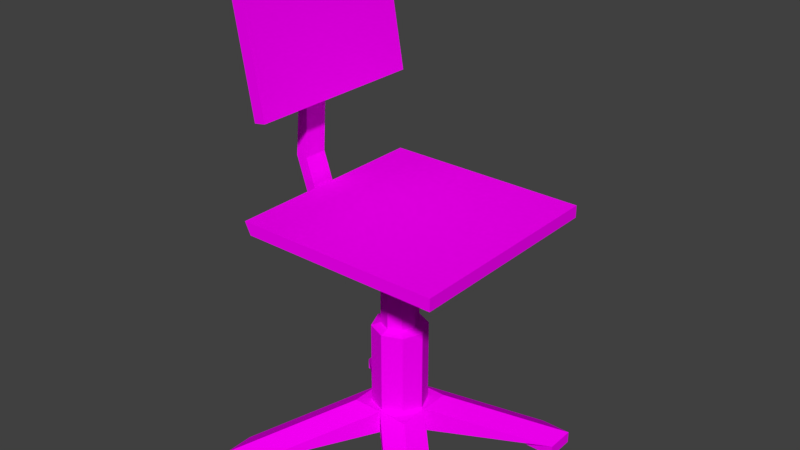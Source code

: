 # Source: Chair.blend  (saved by Blender 2.79.0; exported with 4.5.12 LTS)
import bpy
from mathutils import Matrix  # noqa: F401  (used for matrix-valued properties, if any)

bpy.ops.wm.read_factory_settings(use_empty=True)
scene = bpy.context.scene
scene.name = 'Scene'

# ---- collections
col_collection_1 = bpy.data.collections.new('Collection 1'); scene.collection.children.link(col_collection_1)

# ---- images (referenced by path relative to the original .blend; pixels are not part of the script)
import os
ASSET_DIR = os.environ.get("B2B_ASSET_DIR", "")  # directory of the original .blend (textures are referenced by path, not embedded)
HERE = os.path.dirname(os.path.abspath(__file__))  # packed textures are extracted next to this script under _unpacked/

def load_image(name, relpath, width, height, colorspace="sRGB"):
    """Load a texture the original file referenced (path relative to the .blend, or extracted next to this script)."""
    p = next((c for c in (os.path.join(HERE, relpath), os.path.join(ASSET_DIR, relpath)) if relpath and os.path.exists(c)), "")
    if p:
        img = bpy.data.images.load(p, check_existing=True)
        img.name = name
    else:  # same state as the original file: an image datablock whose file is absent (Cycles renders it pink)
        img = bpy.data.images.new(name, width, height)
        img.source = "FILE"
        img.filepath = "//" + (relpath or name)
    img.colorspace_settings.name = colorspace
    return img
img_chair_png = load_image('Chair.png', 'Chair.png', 1024, 1024, 'sRGB')

# ---- materials (node trees are filled in below, after node groups)
mat_material = bpy.data.materials.new('Material')
mat_material.alpha_threshold = 0.0
mat_material.roughness = 0.5

# ---- material node trees
mat_material.use_nodes = True; mat_material.node_tree.nodes.clear()
_N = mat_material.node_tree.nodes; _L = mat_material.node_tree.links
n0 = _N.new('ShaderNodeOutputMaterial'); n0.name = 'Material Output'; n0.location = (300, 300)
n1 = _N.new('ShaderNodeBsdfDiffuse'); n1.name = 'Diffuse BSDF'; n1.location = (10, 300)
n2 = _N.new('ShaderNodeTexImage'); n2.name = 'Image Texture'; n2.location = (-180, 300)
n2.width = 140
n2.image = img_chair_png
_L.new(n1.outputs[0], n0.inputs[0])
_L.new(n2.outputs[0], n1.inputs[0])
n0.is_active_output = True

# ---- world
world_world = bpy.data.worlds.new('World'); scene.world = world_world
world_world.color = (0.05088, 0.05088, 0.05088)
world_world.use_sun_shadow = False
world_world.sun_shadow_jitter_overblur = 0.0
world_world.cycles.sampling_method = 'MANUAL'

# ---- meshes
me_cube_007 = bpy.data.meshes.new('Cube.007')
me_cube_007.from_pydata([(-4.0, -4.0, 0.4), (-0.6402, -0.6402, 2.2), (-4.0, 4.0, 0.4), (-0.6402, 0.6402, 2.2), (4.0, -4.0, 0.4), (0.6402, -0.6402, 2.2), (4.0, 4.0, 0.4), (0.6402, 0.6402, 2.2), (-3.0, 4.0, 0.4), (-4.0, 3.0, 0.4), (-3.0, 3.0, 0.4), (0.0, 0.0, 1.4), (-0.9053, 0.0, 2.2), (0.0, 0.9053, 2.2), (0.9053, 0.0, 2.2), (0.0, -0.9053, 2.2), (-1.0, 0.0, 1.4), (0.0, 1.0, 1.4), (1.0, 0.0, 1.4), (0.0, -1.0, 1.4), (-4.0, -3.0, 0.4), (-3.0, -4.0, 0.4), (-3.0, -3.0, 0.4), (3.0, -4.0, 0.4), (4.0, -3.0, 0.4), (3.0, -3.0, 0.4), (4.0, 3.0, 0.4), (3.0, 4.0, 0.4), (3.0, 3.0, 0.4), (4.0, 4.0, 0.0), (4.0, 3.0, 0.0), (3.0, 4.0, 0.0), (3.0, 3.0, 0.0), (-4.0, 4.0, 0.0), (-3.0, 4.0, 0.0), (-4.0, 3.0, 0.0), (-3.0, 3.0, 0.0), (-4.0, -4.0, 0.0), (-4.0, -3.0, 0.0), (-3.0, -4.0, 0.0), (-3.0, -3.0, 0.0), (4.0, -4.0, 0.0), (3.0, -4.0, 0.0), (4.0, -3.0, 0.0), (3.0, -3.0, 0.0), (-0.4268, -0.4268, 7.7), (-2.0, -1.0, 8.7), (-0.4268, 0.4268, 7.7), (-2.0, 1.0, 8.7), (0.4268, -0.4268, 7.7), (2.0, -1.0, 8.7), (0.4268, 0.4268, 7.7), (2.0, 1.0, 8.7), (-2.7, -3.5, 8.6), (-2.9, -3.5, 9.0), (-2.7, 3.5, 8.6), (-2.9, 3.5, 9.0), (3.9, -3.5, 8.6), (3.9, -3.5, 9.0), (3.9, 3.5, 8.6), (3.9, 3.5, 9.0), (-3.8, -0.4, 9.8), (-3.4, -0.4, 14.4), (-3.8, 0.4, 9.8), (-3.4, 0.4, 14.4), (-3.4, -0.4, 9.8), (-3.2, -0.4, 13.0), (-3.4, 0.4, 9.8), (-3.2, 0.4, 13.0), (-3.4, -0.4, 8.6), (-3.4, 0.4, 8.6), (-3.0, -0.4, 8.6), (-3.0, 0.4, 8.6), (-2.0, -0.4, 7.8), (-2.0, 0.4, 7.8), (-2.0, -0.4, 8.2), (-2.0, 0.4, 8.2), (-2.763, -3.0, 11.9), (-3.631, -3.0, 16.83), (-2.763, 3.0, 11.9), (-3.631, 3.0, 16.83), (-2.369, -3.0, 11.97), (-3.237, -3.0, 16.9), (-2.369, 3.0, 11.97), (-3.237, 3.0, 16.9), (-1.0, 0.0, 2.2), (-1.0, 1.0, 2.2), (0.0, 1.0, 2.2), (1.0, 1.0, 2.2), (1.0, 0.0, 2.2), (1.0, -1.0, 2.2), (0.0, -1.0, 2.2), (-1.0, -1.0, 2.2), (-0.6402, -0.6402, 5.0), (-0.6402, 0.6402, 5.0), (0.6402, -0.6402, 5.0), (0.6402, 0.6402, 5.0), (-0.9053, 0.0, 5.0), (0.0, 0.9053, 5.0), (0.9053, 0.0, 5.0), (0.0, -0.9053, 5.0), (-2.0, 1.0, 7.7), (-2.0, -1.0, 7.7), (2.0, 1.0, 7.7), (2.0, -1.0, 7.7), (-0.6036, 0.0, 7.7), (0.0, 0.6036, 7.7), (0.6036, 0.0, 7.7), (0.0, -0.6036, 7.7), (-0.4268, -0.4268, 5.1), (-0.4268, 0.4268, 5.1), (0.4268, -0.4268, 5.1), (0.4268, 0.4268, 5.1), (-0.6036, 0.0, 5.1), (0.0, 0.6036, 5.1), (0.6036, 0.0, 5.1), (0.0, -0.6036, 5.1)], [], [(22, 11, 19, 21), (20, 38, 37, 0), (25, 23, 19, 11), (4, 41, 43, 24), (4, 90, 91, 23), (19, 23, 91), (90, 4, 24, 89), (18, 89, 24), (18, 26, 89), (6, 88, 89, 26), (88, 6, 27, 87), (17, 87, 27), (87, 17, 8), (86, 87, 8, 2), (86, 2, 9, 85), (85, 9, 16), (16, 20, 85), (0, 92, 85, 20), (0, 21, 91, 92), (19, 91, 21), (25, 11, 18, 24), (28, 26, 18, 11), (28, 11, 17, 27), (10, 8, 17, 11), (9, 10, 11, 16), (16, 11, 22, 20), (2, 33, 35, 9), (6, 29, 31, 27), (15, 5, 95, 100), (30, 32, 31, 29), (27, 31, 32, 28), (28, 32, 30, 26), (26, 30, 29, 6), (34, 36, 35, 33), (10, 36, 34, 8), (9, 35, 36, 10), (8, 34, 33, 2), (37, 38, 40, 39), (22, 40, 38, 20), (21, 39, 40, 22), (0, 37, 39, 21), (42, 44, 43, 41), (24, 43, 44, 25), (25, 44, 42, 23), (23, 42, 41, 4), (46, 75, 73, 102), (101, 48, 52, 103), (103, 52, 50, 104), (104, 50, 46, 102), (50, 57, 53, 46), (53, 54, 56, 55), (55, 56, 60, 59), (59, 60, 58, 57), (57, 58, 54, 53), (46, 53, 55, 48), (60, 56, 54, 58), (61, 62, 64, 63), (63, 64, 68, 67), (67, 68, 66, 65), (65, 66, 62, 61), (65, 61, 69, 71), (79, 64, 80), (72, 71, 75, 76), (63, 67, 72, 70), (61, 63, 70, 69), (67, 65, 71, 72), (48, 76, 75, 46), (69, 70, 74, 73), (71, 69, 73, 75), (70, 72, 76, 74), (68, 64, 79), (79, 80, 84, 83), (83, 84, 82, 81), (81, 82, 78, 77), (79, 83, 81, 77), (84, 80, 78, 82), (66, 77, 62), (78, 62, 77), (64, 62, 78, 80), (66, 68, 79, 77), (102, 73, 74, 101), (101, 74, 76, 48), (52, 59, 57, 50), (48, 55, 59, 52), (12, 3, 86, 85), (13, 7, 88, 87), (14, 5, 90, 89), (15, 1, 92, 91), (1, 12, 85, 92), (3, 13, 87, 86), (7, 14, 89, 88), (5, 15, 91, 90), (13, 3, 94, 98), (1, 15, 100, 93), (7, 13, 98, 96), (14, 7, 96, 99), (12, 1, 93, 97), (5, 14, 99, 95), (3, 12, 97, 94), (102, 108, 104), (101, 105, 102), (106, 101, 103), (107, 103, 104), (105, 47, 110, 113), (51, 107, 115, 112), (108, 45, 109, 116), (45, 105, 113, 109), (106, 51, 112, 114), (49, 108, 116, 111), (47, 106, 114, 110), (107, 49, 111, 115), (94, 110, 114, 98), (97, 113, 110, 94), (93, 109, 113, 97), (100, 116, 109, 93), (95, 111, 116, 100), (99, 115, 111, 95), (96, 112, 115, 99), (98, 114, 112, 96), (108, 49, 104), (49, 107, 104), (51, 103, 107), (51, 106, 103), (47, 101, 106), (101, 47, 105), (105, 45, 102), (102, 45, 108)])
_uv = me_cube_007.uv_layers.new(name='UVMap')
_uv.uv.foreach_set('vector', [0.7844, 0.9352, 0.9715, 0.9352, 0.942, 0.9663, 0.7549, 0.9663, 0.8519, 0.1808, 0.869, 0.1808, 0.869, 0.2238, 0.8519, 0.2238, 0.4045, 0.917, 0.4341, 0.9481, 0.247, 0.9481, 0.2175, 0.917, 0.9291, 0.3016, 0.912, 0.3016, 0.912, 0.2587, 0.9291, 0.2587, 0.02169, 0.8518, 0.1504, 0.7017, 0.1933, 0.7017, 0.0646, 0.8518, 0.247, 0.9481, 0.4341, 0.9481, 0.2391, 0.9815, 0.1504, 0.7017, 0.0002947, 0.8304, 0.0002947, 0.7875, 0.1504, 0.6588, 0.247, 0.8858, 0.2391, 0.8524, 0.4341, 0.8858, 0.546, 0.9533, 0.733, 0.9533, 0.5381, 0.9867, 0.0002947, 0.4871, 0.1504, 0.6159, 0.1504, 0.6588, 0.0002947, 0.5301, 0.1504, 0.6159, 0.02169, 0.4658, 0.0646, 0.4658, 0.1933, 0.6159, 0.546, 0.891, 0.5381, 0.8576, 0.733, 0.891, 0.1952, 0.8524, 0.1873, 0.8858, 0.0002947, 0.8858, 0.2363, 0.6159, 0.1933, 0.6159, 0.3221, 0.4658, 0.365, 0.4658, 0.2363, 0.6159, 0.3864, 0.4871, 0.3864, 0.5301, 0.2363, 0.6588, 0.1952, 0.9815, 0.000295, 0.9481, 0.1873, 0.9481, 0.942, 0.904, 0.7549, 0.904, 0.9498, 0.8706, 0.3864, 0.8304, 0.2363, 0.7017, 0.2363, 0.6588, 0.3864, 0.7875, 0.365, 0.8518, 0.3221, 0.8518, 0.1933, 0.7017, 0.2363, 0.7017, 0.942, 0.9663, 0.9498, 0.9997, 0.7549, 0.9663, 0.4045, 0.917, 0.2175, 0.917, 0.247, 0.8858, 0.4341, 0.8858, 0.7035, 0.9221, 0.733, 0.9533, 0.546, 0.9533, 0.5165, 0.9221, 0.7035, 0.9221, 0.5165, 0.9221, 0.546, 0.891, 0.733, 0.891, 0.02983, 0.917, 0.0002947, 0.8858, 0.1873, 0.8858, 0.2169, 0.917, 0.000295, 0.9481, 0.02983, 0.917, 0.2169, 0.917, 0.1873, 0.9481, 0.942, 0.904, 0.9715, 0.9352, 0.7844, 0.9352, 0.7549, 0.904, 0.8519, 0.103, 0.869, 0.103, 0.869, 0.1459, 0.8519, 0.1459, 0.9368, 0.03064, 0.9247, 0.04278, 0.8944, 0.01243, 0.9065, 0.0002947, 0.6354, 0.6126, 0.6651, 0.6126, 0.6651, 0.7327, 0.6354, 0.7327, 0.8944, 0.07312, 0.864, 0.04278, 0.8944, 0.01243, 0.9247, 0.04278, 0.8822, 0.0002947, 0.8944, 0.01243, 0.864, 0.04278, 0.8519, 0.03064, 0.8519, 0.05491, 0.864, 0.04278, 0.8944, 0.07312, 0.8822, 0.08526, 0.9065, 0.08526, 0.8944, 0.07312, 0.9247, 0.04278, 0.9368, 0.05491, 0.912, 0.103, 0.912, 0.1459, 0.869, 0.1459, 0.869, 0.103, 0.9291, 0.1459, 0.912, 0.1459, 0.912, 0.103, 0.9291, 0.103, 0.869, 0.1631, 0.869, 0.1459, 0.912, 0.1459, 0.912, 0.1631, 0.912, 0.08585, 0.912, 0.103, 0.869, 0.103, 0.869, 0.08585, 0.869, 0.2238, 0.869, 0.1808, 0.912, 0.1808, 0.912, 0.2238, 0.912, 0.1637, 0.912, 0.1808, 0.869, 0.1808, 0.869, 0.1637, 0.9291, 0.2238, 0.912, 0.2238, 0.912, 0.1808, 0.9291, 0.1808, 0.869, 0.2409, 0.869, 0.2238, 0.912, 0.2238, 0.912, 0.2409, 0.869, 0.3016, 0.869, 0.2587, 0.912, 0.2587, 0.912, 0.3016, 0.912, 0.2415, 0.912, 0.2587, 0.869, 0.2587, 0.869, 0.2415, 0.8519, 0.2587, 0.869, 0.2587, 0.869, 0.3016, 0.8519, 0.3016, 0.869, 0.3188, 0.869, 0.3016, 0.912, 0.3016, 0.912, 0.3188, 0.8837, 0.87, 0.8579, 0.8486, 0.8579, 0.8314, 0.8837, 0.8271, 0.7978, 0.8271, 0.7549, 0.8271, 0.7549, 0.6555, 0.7978, 0.6555, 0.7978, 0.6555, 0.7978, 0.6126, 0.8837, 0.6126, 0.8837, 0.6555, 0.8837, 0.6555, 0.9266, 0.6555, 0.9266, 0.8271, 0.8837, 0.8271, 0.641, 0.2021, 0.5336, 0.2837, 0.5338, 0.0003253, 0.641, 0.03064, 0.5336, 0.612, 0.5336, 0.5928, 0.8341, 0.5928, 0.8341, 0.612, 0.8513, 0.5842, 0.8341, 0.5928, 0.8341, 0.3009, 0.8513, 0.3009, 0.8341, 0.2837, 0.8341, 0.3009, 0.5336, 0.3009, 0.5336, 0.2837, 0.5165, 0.3009, 0.5336, 0.3009, 0.5336, 0.5928, 0.5165, 0.5842, 0.641, 0.03064, 0.5338, 0.0003253, 0.834, 0.0002947, 0.7267, 0.03061, 0.8341, 0.3009, 0.8341, 0.5928, 0.5336, 0.5928, 0.5336, 0.3009, 0.4384, 0.5892, 0.4384, 0.7874, 0.4041, 0.7874, 0.4041, 0.5892, 0.4041, 0.5892, 0.4041, 0.7874, 0.3903, 0.7283, 0.387, 0.5907, 0.4898, 0.5915, 0.4865, 0.7291, 0.4522, 0.7283, 0.4555, 0.5907, 0.4555, 0.5907, 0.4522, 0.7283, 0.4384, 0.7874, 0.4384, 0.5892, 0.4547, 0.5838, 0.4384, 0.5892, 0.4384, 0.5349, 0.4547, 0.5295, 0.404, 0.1288, 0.5159, 0.2391, 0.404, 0.3434, 0.4809, 0.5248, 0.4469, 0.52, 0.4533, 0.4743, 0.4873, 0.479, 0.4041, 0.5892, 0.3878, 0.5838, 0.3878, 0.5295, 0.4041, 0.5349, 0.4384, 0.5892, 0.4041, 0.5892, 0.4041, 0.5349, 0.4384, 0.5349, 0.489, 0.5838, 0.4547, 0.5838, 0.4547, 0.5295, 0.489, 0.5295, 0.7978, 0.87, 0.8236, 0.8486, 0.8579, 0.8486, 0.8837, 0.87, 0.4384, 0.5349, 0.4041, 0.5349, 0.4041, 0.4658, 0.4384, 0.4658, 0.4469, 0.52, 0.4384, 0.5349, 0.4384, 0.4658, 0.4533, 0.4743, 0.4041, 0.5349, 0.3956, 0.52, 0.3892, 0.4743, 0.4041, 0.4658, 0.2752, 0.06098, 0.276, 0.0002956, 0.3868, 0.1116, 0.404, 0.1288, 0.404, 0.3434, 0.3868, 0.3434, 0.3868, 0.1288, 0.3868, 0.1288, 0.3868, 0.3434, 0.1293, 0.3434, 0.1293, 0.1288, 0.1293, 0.1288, 0.1293, 0.3434, 0.1122, 0.3434, 0.1122, 0.1288, 0.3868, 0.1116, 0.3868, 0.1288, 0.1293, 0.1288, 0.1293, 0.1116, 0.3868, 0.3434, 0.3868, 0.3605, 0.1293, 0.3605, 0.1293, 0.3434, 0.2409, 0.06098, 0.1293, 0.1116, 0.2401, 0.0002947, 0.1122, 0.3434, 0.0002947, 0.2391, 0.1122, 0.1288, 0.2752, 0.4652, 0.2409, 0.4652, 0.1293, 0.3605, 0.3868, 0.3605, 0.2409, 0.06098, 0.2752, 0.06098, 0.3868, 0.1116, 0.1293, 0.1116, 0.8837, 0.8271, 0.8579, 0.8314, 0.8236, 0.8314, 0.7978, 0.8271, 0.7978, 0.8271, 0.8236, 0.8314, 0.8236, 0.8486, 0.7978, 0.87, 0.7268, 0.2021, 0.8341, 0.2837, 0.5336, 0.2837, 0.641, 0.2021, 0.7267, 0.03061, 0.834, 0.0002947, 0.8341, 0.2837, 0.7268, 0.2021, 0.2322, 0.6588, 0.2208, 0.6313, 0.2363, 0.6159, 0.2363, 0.6588, 0.1933, 0.6199, 0.1659, 0.6313, 0.1504, 0.6159, 0.1933, 0.6159, 0.1545, 0.6588, 0.1659, 0.6863, 0.1504, 0.7017, 0.1504, 0.6588, 0.1933, 0.6976, 0.2208, 0.6863, 0.2363, 0.7017, 0.1933, 0.7017, 0.2208, 0.6863, 0.2322, 0.6588, 0.2363, 0.6588, 0.2363, 0.7017, 0.2208, 0.6313, 0.1933, 0.6199, 0.1933, 0.6159, 0.2363, 0.6159, 0.1659, 0.6313, 0.1545, 0.6588, 0.1504, 0.6588, 0.1504, 0.6159, 0.1659, 0.6863, 0.1933, 0.6976, 0.1933, 0.7017, 0.1504, 0.7017, 0.5165, 0.6126, 0.5462, 0.6126, 0.5462, 0.7327, 0.5165, 0.7327, 0.6057, 0.6126, 0.6354, 0.6126, 0.6354, 0.7327, 0.6057, 0.7327, 0.7246, 0.6126, 0.7543, 0.6126, 0.7543, 0.7327, 0.7246, 0.7327, 0.6949, 0.6126, 0.7246, 0.6126, 0.7246, 0.7327, 0.6949, 0.7327, 0.5759, 0.6126, 0.6057, 0.6126, 0.6057, 0.7327, 0.5759, 0.7327, 0.6651, 0.6126, 0.6949, 0.6126, 0.6949, 0.7327, 0.6651, 0.7327, 0.5462, 0.6126, 0.5759, 0.6126, 0.5759, 0.7327, 0.5462, 0.7327, 0.8837, 0.8271, 0.8666, 0.7413, 0.8837, 0.6555, 0.7978, 0.8271, 0.8407, 0.7672, 0.8837, 0.8271, 0.8148, 0.7413, 0.7978, 0.8271, 0.7978, 0.6555, 0.8407, 0.7154, 0.7978, 0.6555, 0.8837, 0.6555, 0.5611, 0.857, 0.5412, 0.857, 0.5412, 0.7454, 0.5611, 0.7454, 0.6602, 0.857, 0.6403, 0.857, 0.6403, 0.7454, 0.6602, 0.7454, 0.6007, 0.857, 0.5809, 0.857, 0.5809, 0.7454, 0.6007, 0.7454, 0.5809, 0.857, 0.5611, 0.857, 0.5611, 0.7454, 0.5809, 0.7454, 0.68, 0.857, 0.6602, 0.857, 0.6602, 0.7454, 0.68, 0.7454, 0.6205, 0.857, 0.6007, 0.857, 0.6007, 0.7454, 0.6205, 0.7454, 0.5412, 0.857, 0.5214, 0.857, 0.5214, 0.7454, 0.5412, 0.7454, 0.6403, 0.857, 0.6205, 0.857, 0.6205, 0.7454, 0.6403, 0.7454, 0.5462, 0.7327, 0.5412, 0.7454, 0.5214, 0.7454, 0.5165, 0.7327, 0.5759, 0.7327, 0.571, 0.7454, 0.5511, 0.7454, 0.5462, 0.7327, 0.6057, 0.7327, 0.6007, 0.7454, 0.5809, 0.7454, 0.5759, 0.7327, 0.6354, 0.7327, 0.6304, 0.7454, 0.6106, 0.7454, 0.6057, 0.7327, 0.6651, 0.7327, 0.6602, 0.7454, 0.6403, 0.7454, 0.6354, 0.7327, 0.6949, 0.7327, 0.6899, 0.7454, 0.6701, 0.7454, 0.6651, 0.7327, 0.7246, 0.7327, 0.7196, 0.7454, 0.6998, 0.7454, 0.6949, 0.7327, 0.7543, 0.7327, 0.7494, 0.7454, 0.7295, 0.7454, 0.7246, 0.7327, 0.8666, 0.7413, 0.8591, 0.723, 0.8837, 0.6555, 0.8591, 0.723, 0.8407, 0.7154, 0.8837, 0.6555, 0.8224, 0.723, 0.7978, 0.6555, 0.8407, 0.7154, 0.8224, 0.723, 0.8148, 0.7413, 0.7978, 0.6555, 0.8224, 0.7596, 0.7978, 0.8271, 0.8148, 0.7413, 0.7978, 0.8271, 0.8224, 0.7596, 0.8407, 0.7672, 0.8407, 0.7672, 0.8591, 0.7596, 0.8837, 0.8271, 0.8837, 0.8271, 0.8591, 0.7596, 0.8666, 0.7413])
me_cube_007.materials.append(mat_material)
me_cube_007.use_remesh_preserve_volume = False
me_cube_007.use_remesh_preserve_attributes = False
me_cube_007.use_mirror_vertex_groups = False
me_cube_007.update()

# ---- objects
ob_cube_003 = bpy.data.objects.new('Cube.003', me_cube_007)

# ---- transforms, parenting, visibility, modifiers, constraints
ob_cube_003.location = (0.0, 0.0, 0.0)
ob_cube_003.scale = (0.05, 0.05, 0.05)
ob_cube_003.lineart.crease_threshold = 0.0

# ---- collection membership
col_collection_1.objects.link(ob_cube_003)

# ---- scene / render settings (as saved in the file)
scene.frame_start = 1; scene.frame_end = 250; scene.frame_set(1)
scene.render.engine = 'CYCLES'
scene.render.resolution_percentage = 50
scene.render.dither_intensity = 0.0
scene.cycles.use_denoising = False
scene.cycles.samples = 128
scene.cycles.sampling_pattern = 'TABULATED_SOBOL'
scene.cycles.use_adaptive_sampling = False
scene.cycles.use_light_tree = False
scene.cycles.blur_glossy = 0.0
scene.cycles.sample_clamp_indirect = 0.0
scene.view_settings.view_transform = 'Standard'
bpy.context.view_layer.update()

# ---- added for rendering (the .blend has no active camera and no usable light): camera, sun
cam_auto = bpy.data.cameras.new('AutoCamera')
cam_auto.lens = 50.0
cam_auto.sensor_width = 36.0
cam_auto.clip_end = 1000.0
ob_auto_camera = bpy.data.objects.new('AutoCamera', cam_auto)
scene.collection.objects.link(ob_auto_camera)
ob_auto_camera.location = (0.940708, -1.12885, 1.17499)
ob_auto_camera.rotation_euler = (1.09748, -7.21219e-08, 0.694738)
scene.camera = ob_auto_camera
light_auto_sun = bpy.data.lights.new('AutoSun', 'SUN')
light_auto_sun.energy = 3.0
light_auto_sun.angle = 0.0523599
ob_auto_sun = bpy.data.objects.new('AutoSun', light_auto_sun)
scene.collection.objects.link(ob_auto_sun)
ob_auto_sun.rotation_euler = (0.872665, 0.174533, 0.523599)
bpy.context.view_layer.update()
